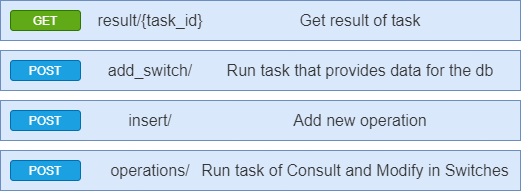

The diagram above was exported from draw.io. Its source (the exported page's mxGraphModel, read from the mxfile embedded in the PNG):
<mxGraphModel dx="1038" dy="517" grid="1" gridSize="10" guides="1" tooltips="1" connect="1" arrows="1" fold="1" page="1" pageScale="1" pageWidth="850" pageHeight="1100" math="0" shadow="0">
  <root>
    <mxCell id="0" />
    <mxCell id="1" parent="0" />
    <mxCell id="UmVr5wLMZbXy1JikV9S6-1" value="" style="rounded=0;whiteSpace=wrap;html=1;fillColor=#dae8fc;strokeColor=#6c8ebf;gradientColor=none;labelBackgroundColor=none;" vertex="1" parent="1">
      <mxGeometry x="120" y="120" width="520" height="40" as="geometry" />
    </mxCell>
    <mxCell id="UmVr5wLMZbXy1JikV9S6-2" value="GET" style="rounded=1;whiteSpace=wrap;html=1;fillColor=#60a917;strokeColor=#2D7600;labelBackgroundColor=none;fontColor=#ffffff;" vertex="1" parent="1">
      <mxGeometry x="130" y="130" width="70" height="20" as="geometry" />
    </mxCell>
    <mxCell id="UmVr5wLMZbXy1JikV9S6-3" value="&lt;div style=&quot;text-align: left&quot;&gt;&lt;span style=&quot;color: rgb(54, 54, 54); font-size: 16px;&quot;&gt;result/{task_id}&lt;/span&gt;&lt;br&gt;&lt;/div&gt;" style="text;html=1;align=center;verticalAlign=middle;whiteSpace=wrap;rounded=0;fillColor=#dae8fc;labelBackgroundColor=none;" vertex="1" parent="1">
      <mxGeometry x="220" y="130" width="100" height="20" as="geometry" />
    </mxCell>
    <mxCell id="UmVr5wLMZbXy1JikV9S6-4" value="&lt;span style=&quot;color: rgb(54, 54, 54); font-size: 16px; text-align: left;&quot;&gt;Get result of task&lt;/span&gt;" style="text;html=1;align=center;verticalAlign=middle;whiteSpace=wrap;rounded=0;fillColor=#dae8fc;labelBackgroundColor=none;" vertex="1" parent="1">
      <mxGeometry x="330" y="130" width="300" height="20" as="geometry" />
    </mxCell>
    <mxCell id="UmVr5wLMZbXy1JikV9S6-7" value="" style="rounded=0;whiteSpace=wrap;html=1;fillColor=#dae8fc;strokeColor=#6c8ebf;gradientColor=none;labelBackgroundColor=none;" vertex="1" parent="1">
      <mxGeometry x="120" y="170" width="520" height="40" as="geometry" />
    </mxCell>
    <mxCell id="UmVr5wLMZbXy1JikV9S6-8" value="POST" style="rounded=1;whiteSpace=wrap;html=1;fillColor=#1ba1e2;strokeColor=#006EAF;labelBackgroundColor=none;fontColor=#ffffff;" vertex="1" parent="1">
      <mxGeometry x="130" y="180" width="70" height="20" as="geometry" />
    </mxCell>
    <mxCell id="UmVr5wLMZbXy1JikV9S6-9" value="&lt;div style=&quot;text-align: left&quot;&gt;&lt;span style=&quot;color: rgb(54, 54, 54); font-size: 16px;&quot;&gt;add_switch/&lt;/span&gt;&lt;br&gt;&lt;/div&gt;" style="text;html=1;align=center;verticalAlign=middle;whiteSpace=wrap;rounded=0;fillColor=#dae8fc;labelBackgroundColor=none;" vertex="1" parent="1">
      <mxGeometry x="220" y="180" width="100" height="20" as="geometry" />
    </mxCell>
    <mxCell id="UmVr5wLMZbXy1JikV9S6-10" value="&lt;span style=&quot;color: rgb(54, 54, 54); font-size: 16px; text-align: left;&quot;&gt;Run task that provides data for the db&lt;/span&gt;" style="text;html=1;align=center;verticalAlign=middle;whiteSpace=wrap;rounded=0;fillColor=#dae8fc;labelBackgroundColor=none;" vertex="1" parent="1">
      <mxGeometry x="330" y="180" width="300" height="20" as="geometry" />
    </mxCell>
    <mxCell id="UmVr5wLMZbXy1JikV9S6-11" value="" style="rounded=0;whiteSpace=wrap;html=1;fillColor=#dae8fc;strokeColor=#6c8ebf;gradientColor=none;labelBackgroundColor=none;" vertex="1" parent="1">
      <mxGeometry x="120" y="220" width="520" height="40" as="geometry" />
    </mxCell>
    <mxCell id="UmVr5wLMZbXy1JikV9S6-12" value="POST" style="rounded=1;whiteSpace=wrap;html=1;fillColor=#1ba1e2;strokeColor=#006EAF;labelBackgroundColor=none;fontColor=#ffffff;" vertex="1" parent="1">
      <mxGeometry x="130" y="230" width="70" height="20" as="geometry" />
    </mxCell>
    <mxCell id="UmVr5wLMZbXy1JikV9S6-13" value="&lt;div style=&quot;text-align: left&quot;&gt;&lt;span style=&quot;color: rgb(54, 54, 54); font-size: 16px;&quot;&gt;insert/&lt;/span&gt;&lt;br&gt;&lt;/div&gt;" style="text;html=1;align=center;verticalAlign=middle;whiteSpace=wrap;rounded=0;fillColor=#dae8fc;labelBackgroundColor=none;" vertex="1" parent="1">
      <mxGeometry x="220" y="230" width="100" height="20" as="geometry" />
    </mxCell>
    <mxCell id="UmVr5wLMZbXy1JikV9S6-14" value="&lt;span style=&quot;color: rgb(54, 54, 54); font-size: 16px; text-align: left;&quot;&gt;Add new operation&lt;/span&gt;" style="text;html=1;align=center;verticalAlign=middle;whiteSpace=wrap;rounded=0;fillColor=#dae8fc;labelBackgroundColor=none;" vertex="1" parent="1">
      <mxGeometry x="330" y="230" width="300" height="20" as="geometry" />
    </mxCell>
    <mxCell id="UmVr5wLMZbXy1JikV9S6-15" value="" style="rounded=0;whiteSpace=wrap;html=1;fillColor=#dae8fc;strokeColor=#6c8ebf;gradientColor=none;labelBackgroundColor=none;" vertex="1" parent="1">
      <mxGeometry x="120" y="270" width="520" height="40" as="geometry" />
    </mxCell>
    <mxCell id="UmVr5wLMZbXy1JikV9S6-16" value="POST" style="rounded=1;whiteSpace=wrap;html=1;fillColor=#1ba1e2;strokeColor=#006EAF;labelBackgroundColor=none;fontColor=#ffffff;" vertex="1" parent="1">
      <mxGeometry x="130" y="280" width="70" height="20" as="geometry" />
    </mxCell>
    <mxCell id="UmVr5wLMZbXy1JikV9S6-17" value="&lt;div style=&quot;text-align: left&quot;&gt;&lt;span style=&quot;color: rgb(54, 54, 54); font-size: 16px;&quot;&gt;operations/&lt;/span&gt;&lt;br&gt;&lt;/div&gt;" style="text;html=1;align=center;verticalAlign=middle;whiteSpace=wrap;rounded=0;fillColor=#dae8fc;labelBackgroundColor=none;" vertex="1" parent="1">
      <mxGeometry x="220" y="280" width="100" height="20" as="geometry" />
    </mxCell>
    <mxCell id="UmVr5wLMZbXy1JikV9S6-18" value="&lt;span style=&quot;color: rgb(54, 54, 54); font-size: 16px; text-align: left;&quot;&gt;Run task of Consult and Modify in Switches&lt;/span&gt;" style="text;html=1;align=center;verticalAlign=middle;whiteSpace=wrap;rounded=0;fillColor=#dae8fc;labelBackgroundColor=none;" vertex="1" parent="1">
      <mxGeometry x="320" y="280" width="310" height="20" as="geometry" />
    </mxCell>
  </root>
</mxGraphModel>